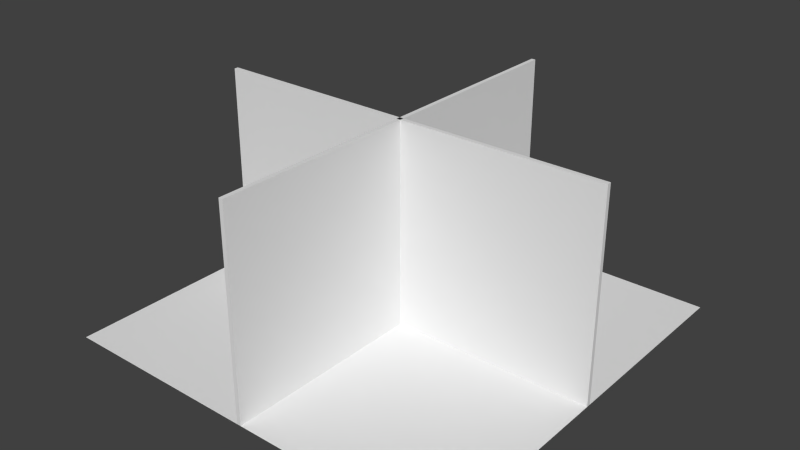 # Source: Origin.blend  (saved by Blender 2.74.0; exported with 4.5.12 LTS)
import bpy
from mathutils import Matrix  # noqa: F401  (used for matrix-valued properties, if any)

bpy.ops.wm.read_factory_settings(use_empty=True)
scene = bpy.context.scene
scene.name = 'Scene'

# ---- collections
col_collection_1 = bpy.data.collections.new('Collection 1'); scene.collection.children.link(col_collection_1)

# ---- world
world_world = bpy.data.worlds.new('World'); scene.world = world_world
world_world.color = (0.05088, 0.05088, 0.05088)
world_world.use_sun_shadow = False
world_world.sun_shadow_jitter_overblur = 0.0
world_world.cycles.sampling_method = 'MANUAL'
world_world.cycles.sample_map_resolution = 256

# ---- meshes
me_origin = bpy.data.meshes.new('Origin')
me_origin.from_pydata([(-1.0, -1.0, 0.0), (1.0, -1.0, 0.0), (-1.0, 1.0, 0.0), (1.0, 1.0, 0.0), (-0.01, -1.0, 0.0), (-0.01, -1.0, 1.0), (-0.01, 1.0, 0.0), (-0.01, 1.0, 1.0), (0.01, -1.0, 0.0), (0.01, -1.0, 1.0), (0.01, 1.0, 0.0), (0.01, 1.0, 1.0), (-1.0, 0.01, 0.0), (-1.0, 0.01, 1.0), (1.0, 0.01, 0.0), (1.0, 0.01, 1.0), (-1.0, -0.01, 0.0), (-1.0, -0.01, 1.0), (1.0, -0.01, 0.0), (1.0, -0.01, 1.0)], [], [(0, 1, 3, 2), (4, 5, 7, 6), (8, 10, 11, 9), (7, 11, 10, 6), (5, 9, 11, 7), (4, 8, 9, 5), (6, 10, 8, 4), (12, 13, 15, 14), (16, 18, 19, 17), (15, 19, 18, 14), (13, 17, 19, 15), (12, 16, 17, 13), (14, 18, 16, 12)])
_uv = me_origin.uv_layers.new(name='UVMap')
_uv.uv.foreach_set('vector', [0.0, 0.0, 1.0, 0.0, 1.0, 1.0, 0.0, 1.0, 0.0, 0.5, 0.0, 1.0, 1.0, 1.0, 1.0, 0.5, 0.0, 0.5, 1.0, 0.5, 1.0, 1.0, 0.0, 1.0, 0.0, 0.0, 0.0, 0.0, 0.0, 0.0, 0.0, 0.0, 0.0, 0.0, 0.0, 0.0, 0.0, 0.0, 0.0, 0.0, 0.0, 0.0, 0.0, 0.0, 0.0, 0.0, 0.0, 0.0, 0.0, 0.0, 0.0, 0.0, 0.0, 0.0, 0.0, 0.0, 0.0, 0.5, 0.0, 1.0, 1.0, 1.0, 1.0, 0.5, 0.0, 0.5, 1.0, 0.5, 1.0, 1.0, 0.0, 1.0, 0.0, 0.0, 0.0, 0.0, 0.0, 0.0, 0.0, 0.0, 0.0, 0.0, 0.0, 0.0, 0.0, 0.0, 0.0, 0.0, 0.0, 0.0, 0.0, 0.0, 0.0, 0.0, 0.0, 0.0, 0.0, 0.0, 0.0, 0.0, 0.0, 0.0, 0.0, 0.0])
me_origin.use_remesh_preserve_volume = False
me_origin.use_remesh_preserve_attributes = False
me_origin.use_mirror_vertex_groups = False
me_origin.update()

# ---- objects
ob_origin = bpy.data.objects.new('Origin', me_origin)

# ---- transforms, parenting, visibility, modifiers, constraints
ob_origin.location = (0.0, 0.0, 0.0)
ob_origin.lineart.crease_threshold = 0.0

# ---- collection membership
col_collection_1.objects.link(ob_origin)

# ---- scene / render settings (as saved in the file)
scene.frame_start = 1; scene.frame_end = 250; scene.frame_set(1)
scene.render.engine = 'BLENDER_EEVEE_NEXT'
scene.render.resolution_percentage = 50
scene.render.dither_intensity = 0.0
scene.cycles.use_denoising = False
scene.cycles.samples = 10
scene.cycles.sampling_pattern = 'TABULATED_SOBOL'
scene.cycles.light_sampling_threshold = 0.0
scene.cycles.use_adaptive_sampling = False
scene.cycles.use_light_tree = False
scene.cycles.blur_glossy = 0.0
scene.cycles.pixel_filter_type = 'GAUSSIAN'
scene.cycles.sample_clamp_indirect = 0.0
scene.view_settings.view_transform = 'Standard'
bpy.context.view_layer.update()

# ---- added for rendering (the .blend has no active camera and no usable light): camera, sun
cam_auto = bpy.data.cameras.new('AutoCamera')
cam_auto.lens = 50.0
cam_auto.sensor_width = 36.0
cam_auto.clip_end = 1000.0
ob_auto_camera = bpy.data.objects.new('AutoCamera', cam_auto)
scene.collection.objects.link(ob_auto_camera)
ob_auto_camera.location = (2.77567, -3.33081, 2.72054)
ob_auto_camera.rotation_euler = (1.09748, -7.21219e-08, 0.694738)
scene.camera = ob_auto_camera
light_auto_sun = bpy.data.lights.new('AutoSun', 'SUN')
light_auto_sun.energy = 3.0
light_auto_sun.angle = 0.0523599
ob_auto_sun = bpy.data.objects.new('AutoSun', light_auto_sun)
scene.collection.objects.link(ob_auto_sun)
ob_auto_sun.rotation_euler = (0.872665, 0.174533, 0.523599)
bpy.context.view_layer.update()
